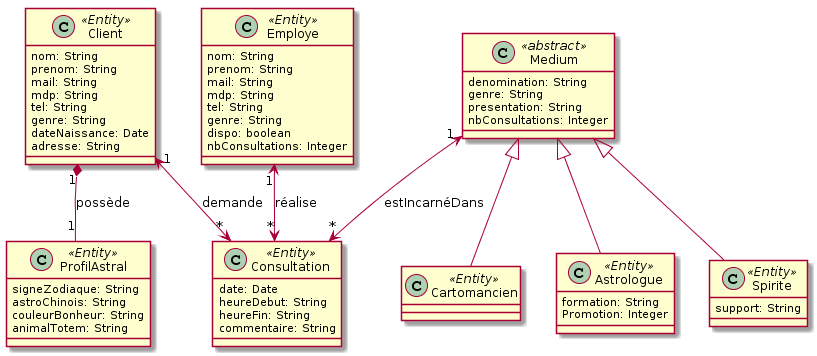

The diagram above was rendered by PlantUML. Its source (embedded in the PNG):
@startuml
class Client << Entity >>{
nom: String
prenom: String
mail: String
mdp: String
tel: String
genre: String
dateNaissance: Date
adresse: String
}
class Employe << Entity >>{
nom: String
prenom: String
mail: String
mdp: String
tel: String
genre: String
dispo: boolean
nbConsultations: Integer
}

class ProfilAstral << Entity >> {
signeZodiaque: String
astroChinois: String
couleurBonheur: String
animalTotem: String
}

class Medium << abstract >>{
denomination: String
genre: String
presentation: String
nbConsultations: Integer
}
class Cartomancien << Entity >>
{
}
class Astrologue << Entity>>
{
formation: String
Promotion: Integer
}
class Spirite << Entity >>
{
support: String
}

class Consultation << Entity >>
{
date: Date
heureDebut: String
heureFin: String
commentaire: String
}
Client "1" *-- "1" ProfilAstral: possède
Medium <|-- Cartomancien
Medium <|-- Astrologue
Medium <|-- Spirite
Client "1" <--> "*"  Consultation : demande
Employe "1" <--> "*" Consultation: réalise
Medium "1" <--> "*" Consultation: estIncarnéDans
@enduml